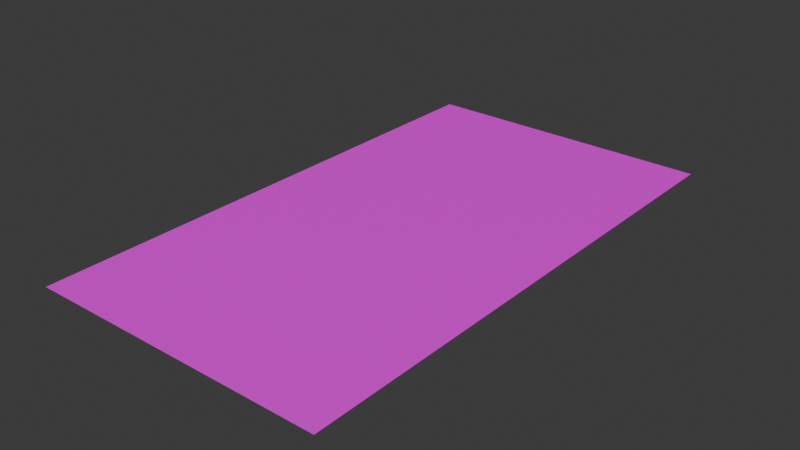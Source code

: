 # Source: jari.blend  (saved by Blender 4.0.36; exported with 4.5.12 LTS)
import bpy
from mathutils import Matrix  # noqa: F401  (used for matrix-valued properties, if any)

bpy.ops.wm.read_factory_settings(use_empty=True)
scene = bpy.context.scene
scene.name = 'Scene'

# ---- collections
col_collection = bpy.data.collections.new('Collection'); scene.collection.children.link(col_collection)

# ---- images (referenced by path relative to the original .blend; pixels are not part of the script)
import os
ASSET_DIR = os.environ.get("B2B_ASSET_DIR", "")  # directory of the original .blend (textures are referenced by path, not embedded)
HERE = os.path.dirname(os.path.abspath(__file__))  # packed textures are extracted next to this script under _unpacked/

def load_image(name, relpath, width, height, colorspace="sRGB"):
    """Load a texture the original file referenced (path relative to the .blend, or extracted next to this script)."""
    p = next((c for c in (os.path.join(HERE, relpath), os.path.join(ASSET_DIR, relpath)) if relpath and os.path.exists(c)), "")
    if p:
        img = bpy.data.images.load(p, check_existing=True)
        img.name = name
    else:  # same state as the original file: an image datablock whose file is absent (Cycles renders it pink)
        img = bpy.data.images.new(name, width, height)
        img.source = "FILE"
        img.filepath = "//" + (relpath or name)
    img.colorspace_settings.name = colorspace
    return img
img_jari_jpg = load_image('jari.jpg', 'jari.jpg', 1024, 1024, 'sRGB')

# ---- materials (node trees are filled in below, after node groups)
mat_x = bpy.data.materials.new('マテリアル')
mat_x.use_transparent_shadow = False

# ---- material node trees
mat_x.use_nodes = True; mat_x.node_tree.nodes.clear()
_N = mat_x.node_tree.nodes; _L = mat_x.node_tree.links
n0 = _N.new('ShaderNodeBsdfPrincipled'); n0.name = 'プリンシプルBSDF'; n0.location = (10, 300)
n0.inputs[3].default_value = 1.45
n1 = _N.new('ShaderNodeOutputMaterial'); n1.name = 'マテリアル出力'; n1.location = (300, 300)
n2 = _N.new('ShaderNodeTexImage'); n2.name = '画像テクスチャ'; n2.location = (-280, 275)
n2.image = img_jari_jpg
_L.new(n0.outputs[0], n1.inputs[0])
_L.new(n2.outputs[0], n0.inputs[0])
n1.is_active_output = True

# ---- world
world_world = bpy.data.worlds.new('World'); scene.world = world_world
world_world.use_nodes = True; world_world.node_tree.nodes.clear()
_N = world_world.node_tree.nodes; _L = world_world.node_tree.links
n0 = _N.new('ShaderNodeOutputWorld'); n0.name = 'World Output'; n0.location = (300, 300)
n1 = _N.new('ShaderNodeBackground'); n1.name = 'Background'; n1.location = (10, 300)
n1.inputs[0].default_value = (0.05088, 0.05088, 0.05088, 1.0)
_L.new(n1.outputs[0], n0.inputs[0])
n0.is_active_output = True
world_world.color = (0.05088, 0.05088, 0.05088)
world_world.use_sun_shadow = False
world_world.sun_shadow_jitter_overblur = 0.0

# ---- meshes
me_x = bpy.data.meshes.new('平面')
me_x.from_pydata([(-4.449, -1.0, 0.0), (10.41, -1.0, 0.0), (-4.449, 25.58, 0.0), (10.41, 25.58, 0.0)], [], [(0, 1, 3, 2)])
_uv = me_x.uv_layers.new(name='UVマップ')
_uv.uv.foreach_set('vector', [0.0, 0.0, 3.92, 0.0, 3.92, 8.347, 0.0, 8.347])
me_x.materials.append(mat_x)
me_x.update()

# ---- objects
ob_x = bpy.data.objects.new('平面', me_x)

# ---- transforms, parenting, visibility, modifiers, constraints
ob_x.location = (0.0, 0.0, 0.3487)

# ---- collection membership
col_collection.objects.link(ob_x)

# ---- scene / render settings (as saved in the file)
scene.frame_start = 1; scene.frame_end = 250; scene.frame_set(1)
scene.render.engine = 'BLENDER_EEVEE_NEXT'
scene.cycles.sampling_pattern = 'TABULATED_SOBOL'
bpy.context.view_layer.update()

# ---- added for rendering (the .blend has no active camera and no usable light): camera, sun
cam_auto = bpy.data.cameras.new('AutoCamera')
cam_auto.lens = 50.0
cam_auto.sensor_width = 36.0
cam_auto.clip_end = 1000.0
ob_auto_camera = bpy.data.objects.new('AutoCamera', cam_auto)
scene.collection.objects.link(ob_auto_camera)
ob_auto_camera.location = (31.1518, -21.5173, 22.886)
ob_auto_camera.rotation_euler = (1.09748, -7.21219e-08, 0.694738)
scene.camera = ob_auto_camera
light_auto_sun = bpy.data.lights.new('AutoSun', 'SUN')
light_auto_sun.energy = 3.0
light_auto_sun.angle = 0.0523599
ob_auto_sun = bpy.data.objects.new('AutoSun', light_auto_sun)
scene.collection.objects.link(ob_auto_sun)
ob_auto_sun.rotation_euler = (0.872665, 0.174533, 0.523599)
bpy.context.view_layer.update()
